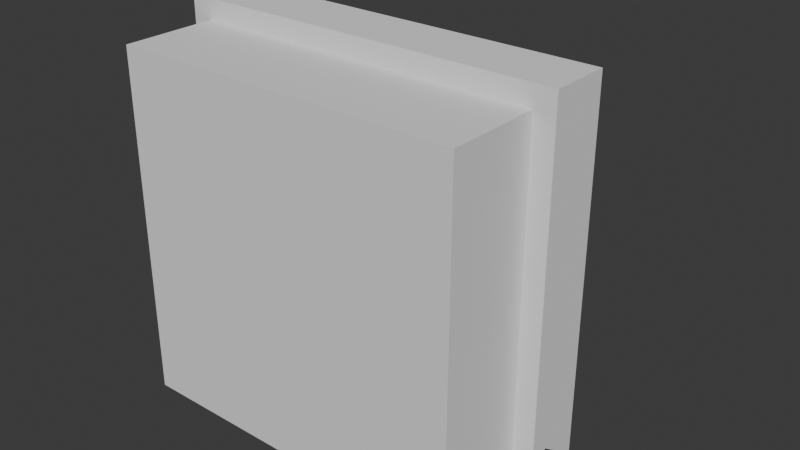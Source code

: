 # Source: untitled.blend  (saved by Blender 4.2.66; exported with 4.5.12 LTS)
import bpy
from mathutils import Matrix  # noqa: F401  (used for matrix-valued properties, if any)

bpy.ops.wm.read_factory_settings(use_empty=True)
scene = bpy.context.scene
scene.name = 'Scene'

# ---- collections
col_collection = bpy.data.collections.new('Collection'); scene.collection.children.link(col_collection)

# ---- world
world_world = bpy.data.worlds.new('World'); scene.world = world_world
world_world.use_nodes = True; world_world.node_tree.nodes.clear()
_N = world_world.node_tree.nodes; _L = world_world.node_tree.links
n0 = _N.new('ShaderNodeOutputWorld'); n0.name = 'World Output'; n0.location = (300, 300)
n1 = _N.new('ShaderNodeBackground'); n1.name = 'Background'; n1.location = (10, 300)
n1.inputs[0].default_value = (0.05088, 0.05088, 0.05088, 1.0)
_L.new(n1.outputs[0], n0.inputs[0])
n0.is_active_output = True
world_world.color = (0.05088, 0.05088, 0.05088)
world_world.sun_shadow_jitter_overblur = 0.0

# ---- meshes
me_plane_001 = bpy.data.meshes.new('Plane.001')
me_plane_001.from_pydata([(-1.0, -1.0, 0.0), (1.0, -1.0, 0.0), (-1.0, 1.0, 0.0), (1.0, 1.0, 0.0), (-1.0, -1.0, 0.0), (1.0, -1.0, 0.0), (-1.0, -0.9998, -0.09726), (-0.007232, -0.9973, -1.09), (1.0, -0.9998, -0.09726), (0.007232, -0.9973, -1.09), (-0.8948, -0.8948, 0.0), (0.8948, -0.8948, 0.0), (0.8948, 0.8948, 0.0), (-0.8948, 0.8948, 0.0), (-0.8948, 0.8948, 0.4847), (-0.8948, -0.8948, 0.4847), (0.8948, -0.8948, 0.4847), (0.8948, 0.8948, 0.4847)], [], [(11, 12, 17, 16), (1, 0, 4, 5), (5, 4, 6, 7, 9, 8), (0, 1, 11, 10), (1, 3, 12, 11), (3, 2, 13, 12), (2, 0, 10, 13), (15, 16, 17, 14), (13, 10, 15, 14), (12, 13, 14, 17), (10, 11, 16, 15)])
_uv = me_plane_001.uv_layers.new(name='UVMap')
_uv.uv.foreach_set('vector', [0.9474, 0.0526, 0.9474, 0.9474, 0.9474, 0.9474, 0.9474, 0.0526, 1.0, 0.0, 0.0, 0.0, 0.0, 0.0, 1.0, 0.0, 1.0, 0.0, 0.0, 0.0, 0.0, 0.0, 0.4964, 0.0, 0.5036, 0.0, 1.0, 0.0, 0.0, 0.0, 1.0, 0.0, 0.9474, 0.0526, 0.0526, 0.0526, 1.0, 0.0, 1.0, 1.0, 0.9474, 0.9474, 0.9474, 0.0526, 1.0, 1.0, 0.0, 1.0, 0.0526, 0.9474, 0.9474, 0.9474, 0.0, 1.0, 0.0, 0.0, 0.0526, 0.0526, 0.0526, 0.9474, 0.0526, 0.0526, 0.9474, 0.0526, 0.9474, 0.9474, 0.0526, 0.9474, 0.0526, 0.9474, 0.0526, 0.0526, 0.0526, 0.0526, 0.0526, 0.9474, 0.9474, 0.9474, 0.0526, 0.9474, 0.0526, 0.9474, 0.9474, 0.9474, 0.0526, 0.0526, 0.9474, 0.0526, 0.9474, 0.0526, 0.0526, 0.0526])
me_plane_001.update()

# ---- objects
ob_plane = bpy.data.objects.new('Plane', me_plane_001)

# ---- transforms, parenting, visibility, modifiers, constraints
ob_plane.location = (0.0, 0.0, 1.241)
ob_plane.rotation_euler = (1.568, -0.0, 0.0)
_m = ob_plane.modifiers.new('Solidify', 'SOLIDIFY')
_m.thickness = 0.31

# ---- collection membership
col_collection.objects.link(ob_plane)

# ---- scene / render settings (as saved in the file)
scene.frame_start = 1; scene.frame_end = 250; scene.frame_set(1)
scene.render.engine = 'BLENDER_EEVEE_NEXT'
bpy.context.view_layer.update()

# ---- added for rendering (the .blend has no active camera and no usable light): camera, sun
cam_auto = bpy.data.cameras.new('AutoCamera')
cam_auto.lens = 50.0
cam_auto.sensor_width = 36.0
cam_auto.clip_end = 1000.0
ob_auto_camera = bpy.data.objects.new('AutoCamera', cam_auto)
scene.collection.objects.link(ob_auto_camera)
ob_auto_camera.location = (2.9996, -3.29684, 3.64041)
ob_auto_camera.rotation_euler = (1.09748, -7.21219e-08, 0.694738)
scene.camera = ob_auto_camera
light_auto_sun = bpy.data.lights.new('AutoSun', 'SUN')
light_auto_sun.energy = 3.0
light_auto_sun.angle = 0.0523599
ob_auto_sun = bpy.data.objects.new('AutoSun', light_auto_sun)
scene.collection.objects.link(ob_auto_sun)
ob_auto_sun.rotation_euler = (0.872665, 0.174533, 0.523599)
bpy.context.view_layer.update()
